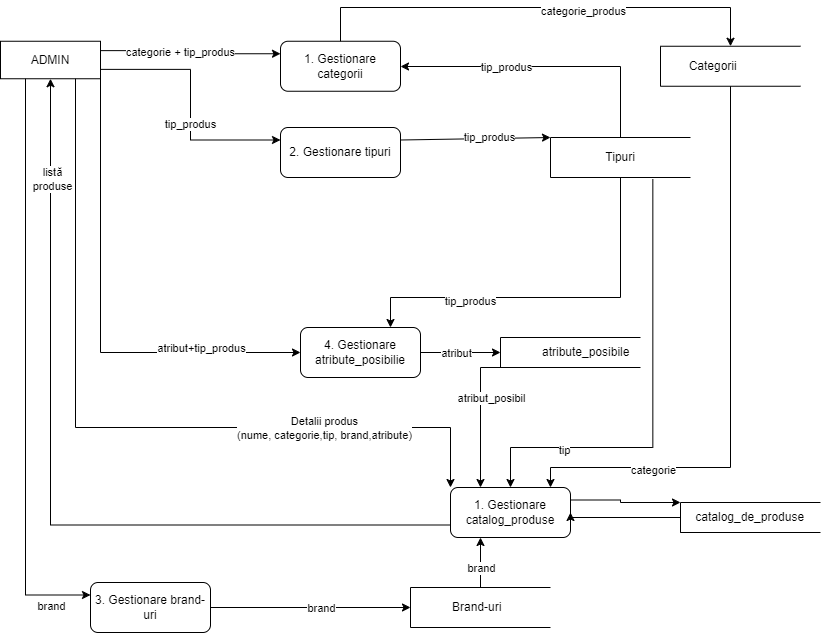

The diagram above was exported from draw.io. Its source (the exported page's mxGraphModel, read from the mxfile embedded in the PNG):
<mxGraphModel dx="1276" dy="614" grid="1" gridSize="10" guides="1" tooltips="1" connect="1" arrows="1" fold="1" page="1" pageScale="1" pageWidth="850" pageHeight="1100" math="0" shadow="0">
  <root>
    <mxCell id="0" />
    <mxCell id="1" parent="0" />
    <mxCell id="rG-SKwgS9jFn2pCjMszK-46" value="ADMIN" style="rounded=0;whiteSpace=wrap;html=1;" parent="1" vertex="1">
      <mxGeometry x="20" y="83.75" width="100" height="37.5" as="geometry" />
    </mxCell>
    <mxCell id="rG-SKwgS9jFn2pCjMszK-47" value="1. Gestionare catalog_produse" style="rounded=1;whiteSpace=wrap;html=1;" parent="1" vertex="1">
      <mxGeometry x="470" y="530" width="120" height="50" as="geometry" />
    </mxCell>
    <mxCell id="rG-SKwgS9jFn2pCjMszK-48" value="&amp;nbsp; &amp;nbsp; catalog_de_produse" style="strokeWidth=1;html=1;shape=mxgraph.flowchart.annotation_1;align=left;pointerEvents=1;" parent="1" vertex="1">
      <mxGeometry x="700" y="545" width="140" height="30" as="geometry" />
    </mxCell>
    <mxCell id="rG-SKwgS9jFn2pCjMszK-49" value="" style="endArrow=classic;html=1;rounded=0;entryX=0;entryY=0;entryDx=0;entryDy=0;entryPerimeter=0;edgeStyle=elbowEdgeStyle;exitX=1;exitY=0.25;exitDx=0;exitDy=0;" parent="1" source="rG-SKwgS9jFn2pCjMszK-47" target="rG-SKwgS9jFn2pCjMszK-48" edge="1">
      <mxGeometry width="50" height="50" relative="1" as="geometry">
        <mxPoint x="590" y="510" as="sourcePoint" />
        <mxPoint x="660" y="350" as="targetPoint" />
        <Array as="points">
          <mxPoint x="640" y="530" />
        </Array>
      </mxGeometry>
    </mxCell>
    <mxCell id="rG-SKwgS9jFn2pCjMszK-50" value="" style="endArrow=classic;html=1;rounded=0;exitX=0.75;exitY=1;exitDx=0;exitDy=0;entryX=0;entryY=0;entryDx=0;entryDy=0;edgeStyle=elbowEdgeStyle;elbow=vertical;" parent="1" source="rG-SKwgS9jFn2pCjMszK-46" target="rG-SKwgS9jFn2pCjMszK-47" edge="1">
      <mxGeometry width="50" height="50" relative="1" as="geometry">
        <mxPoint x="290" y="130" as="sourcePoint" />
        <mxPoint x="340" y="80" as="targetPoint" />
        <Array as="points">
          <mxPoint x="160" y="470" />
          <mxPoint x="330" y="535" />
          <mxPoint x="320" y="560" />
          <mxPoint x="310" y="550" />
          <mxPoint x="210" y="560" />
        </Array>
      </mxGeometry>
    </mxCell>
    <mxCell id="rG-SKwgS9jFn2pCjMszK-51" value="Detalii produs&lt;br style=&quot;border-color: var(--border-color);&quot;&gt;(nume, categorie,tip, brand,atribute)" style="edgeLabel;html=1;align=center;verticalAlign=middle;resizable=0;points=[];" parent="rG-SKwgS9jFn2pCjMszK-50" vertex="1" connectable="0">
      <mxGeometry x="0.4425" y="-1" relative="1" as="geometry">
        <mxPoint x="32" y="-1" as="offset" />
      </mxGeometry>
    </mxCell>
    <mxCell id="rG-SKwgS9jFn2pCjMszK-52" value="" style="endArrow=classic;html=1;rounded=0;exitX=0;exitY=0.75;exitDx=0;exitDy=0;edgeStyle=elbowEdgeStyle;entryX=0.5;entryY=1;entryDx=0;entryDy=0;" parent="1" source="rG-SKwgS9jFn2pCjMszK-47" target="rG-SKwgS9jFn2pCjMszK-46" edge="1">
      <mxGeometry width="50" height="50" relative="1" as="geometry">
        <mxPoint x="310" y="200" as="sourcePoint" />
        <mxPoint x="60" y="130" as="targetPoint" />
        <Array as="points">
          <mxPoint x="70" y="160" />
          <mxPoint x="45" y="180" />
          <mxPoint x="55" y="150" />
          <mxPoint x="60" y="220" />
        </Array>
      </mxGeometry>
    </mxCell>
    <mxCell id="rG-SKwgS9jFn2pCjMszK-53" value="listă&lt;br&gt;produse" style="edgeLabel;html=1;align=center;verticalAlign=middle;resizable=0;points=[];" parent="rG-SKwgS9jFn2pCjMszK-52" vertex="1" connectable="0">
      <mxGeometry x="0.7631" y="-1" relative="1" as="geometry">
        <mxPoint as="offset" />
      </mxGeometry>
    </mxCell>
    <mxCell id="rG-SKwgS9jFn2pCjMszK-54" value="" style="endArrow=classic;html=1;rounded=0;exitX=0;exitY=1;exitDx=0;exitDy=0;exitPerimeter=0;edgeStyle=elbowEdgeStyle;elbow=vertical;entryX=1;entryY=0.5;entryDx=0;entryDy=0;" parent="1" source="rG-SKwgS9jFn2pCjMszK-48" target="rG-SKwgS9jFn2pCjMszK-47" edge="1">
      <mxGeometry width="50" height="50" relative="1" as="geometry">
        <mxPoint x="300" y="370" as="sourcePoint" />
        <mxPoint x="500" y="565" as="targetPoint" />
        <Array as="points">
          <mxPoint x="650" y="560" />
          <mxPoint x="550" y="560" />
          <mxPoint x="600" y="620" />
        </Array>
      </mxGeometry>
    </mxCell>
    <mxCell id="rG-SKwgS9jFn2pCjMszK-55" value="1. Gestionare categorii" style="rounded=1;whiteSpace=wrap;html=1;" parent="1" vertex="1">
      <mxGeometry x="300" y="83.75" width="120" height="50" as="geometry" />
    </mxCell>
    <mxCell id="rG-SKwgS9jFn2pCjMszK-56" value="2. Gestionare tipuri" style="rounded=1;whiteSpace=wrap;html=1;" parent="1" vertex="1">
      <mxGeometry x="300" y="170" width="120" height="50" as="geometry" />
    </mxCell>
    <mxCell id="rG-SKwgS9jFn2pCjMszK-57" value="3. Gestionare brand-uri" style="rounded=1;whiteSpace=wrap;html=1;" parent="1" vertex="1">
      <mxGeometry x="110" y="625" width="120" height="50" as="geometry" />
    </mxCell>
    <mxCell id="rG-SKwgS9jFn2pCjMszK-58" value="4. Gestionare atribute_posibilie" style="rounded=1;whiteSpace=wrap;html=1;" parent="1" vertex="1">
      <mxGeometry x="320" y="370" width="120" height="50" as="geometry" />
    </mxCell>
    <mxCell id="rG-SKwgS9jFn2pCjMszK-59" value="&lt;span style=&quot;white-space: pre;&quot;&gt;&#09;&lt;span style=&quot;white-space: pre;&quot;&gt;&#09;&lt;/span&gt;&lt;/span&gt;Tipuri" style="strokeWidth=1;html=1;shape=mxgraph.flowchart.annotation_1;align=left;pointerEvents=1;" parent="1" vertex="1">
      <mxGeometry x="570" y="180" width="140" height="40" as="geometry" />
    </mxCell>
    <mxCell id="rG-SKwgS9jFn2pCjMszK-60" value="&lt;span style=&quot;white-space: pre;&quot;&gt;&#09;&lt;/span&gt;Categorii&amp;nbsp;" style="strokeWidth=1;html=1;shape=mxgraph.flowchart.annotation_1;align=left;pointerEvents=1;" parent="1" vertex="1">
      <mxGeometry x="680" y="88.75" width="140" height="40" as="geometry" />
    </mxCell>
    <mxCell id="rG-SKwgS9jFn2pCjMszK-61" value="&lt;blockquote style=&quot;margin: 0 0 0 40px; border: none; padding: 0px;&quot;&gt;Brand-uri&lt;/blockquote&gt;" style="strokeWidth=1;html=1;shape=mxgraph.flowchart.annotation_1;align=left;pointerEvents=1;" parent="1" vertex="1">
      <mxGeometry x="430" y="630" width="140" height="40" as="geometry" />
    </mxCell>
    <mxCell id="rG-SKwgS9jFn2pCjMszK-62" value="" style="endArrow=classic;html=1;rounded=0;exitX=1;exitY=0.25;exitDx=0;exitDy=0;entryX=0;entryY=0.25;entryDx=0;entryDy=0;edgeStyle=elbowEdgeStyle;" parent="1" source="rG-SKwgS9jFn2pCjMszK-46" target="rG-SKwgS9jFn2pCjMszK-55" edge="1">
      <mxGeometry width="50" height="50" relative="1" as="geometry">
        <mxPoint x="280" y="110" as="sourcePoint" />
        <mxPoint x="330" y="60" as="targetPoint" />
      </mxGeometry>
    </mxCell>
    <mxCell id="rG-SKwgS9jFn2pCjMszK-63" value="categorie + tip_produs" style="edgeLabel;html=1;align=center;verticalAlign=middle;resizable=0;points=[];" parent="rG-SKwgS9jFn2pCjMszK-62" vertex="1" connectable="0">
      <mxGeometry x="0.2787" y="-2" relative="1" as="geometry">
        <mxPoint x="-34" y="-4" as="offset" />
      </mxGeometry>
    </mxCell>
    <mxCell id="rG-SKwgS9jFn2pCjMszK-64" value="" style="endArrow=classic;html=1;rounded=0;exitX=0.5;exitY=0;exitDx=0;exitDy=0;exitPerimeter=0;entryX=1;entryY=0.5;entryDx=0;entryDy=0;edgeStyle=elbowEdgeStyle;elbow=vertical;" parent="1" source="rG-SKwgS9jFn2pCjMszK-59" target="rG-SKwgS9jFn2pCjMszK-55" edge="1">
      <mxGeometry width="50" height="50" relative="1" as="geometry">
        <mxPoint x="540" y="160" as="sourcePoint" />
        <mxPoint x="590" y="110" as="targetPoint" />
        <Array as="points">
          <mxPoint x="450" y="109" />
          <mxPoint x="600" y="95" />
        </Array>
      </mxGeometry>
    </mxCell>
    <mxCell id="rG-SKwgS9jFn2pCjMszK-65" value="tip_produs" style="edgeLabel;html=1;align=center;verticalAlign=middle;resizable=0;points=[];" parent="rG-SKwgS9jFn2pCjMszK-64" vertex="1" connectable="0">
      <mxGeometry x="0.3382" y="2" relative="1" as="geometry">
        <mxPoint x="9" y="-2" as="offset" />
      </mxGeometry>
    </mxCell>
    <mxCell id="rG-SKwgS9jFn2pCjMszK-66" value="" style="endArrow=classic;html=1;rounded=0;exitX=1;exitY=0.75;exitDx=0;exitDy=0;entryX=0;entryY=0.25;entryDx=0;entryDy=0;edgeStyle=elbowEdgeStyle;" parent="1" source="rG-SKwgS9jFn2pCjMszK-46" target="rG-SKwgS9jFn2pCjMszK-56" edge="1">
      <mxGeometry width="50" height="50" relative="1" as="geometry">
        <mxPoint x="140" y="200" as="sourcePoint" />
        <mxPoint x="190" y="150" as="targetPoint" />
      </mxGeometry>
    </mxCell>
    <mxCell id="rG-SKwgS9jFn2pCjMszK-67" value="tip_produs" style="edgeLabel;html=1;align=center;verticalAlign=middle;resizable=0;points=[];" parent="rG-SKwgS9jFn2pCjMszK-66" vertex="1" connectable="0">
      <mxGeometry x="0.1595" y="-1" relative="1" as="geometry">
        <mxPoint as="offset" />
      </mxGeometry>
    </mxCell>
    <mxCell id="rG-SKwgS9jFn2pCjMszK-68" value="" style="endArrow=classic;html=1;rounded=0;exitX=1;exitY=0.25;exitDx=0;exitDy=0;entryX=0;entryY=0;entryDx=0;entryDy=0;entryPerimeter=0;" parent="1" source="rG-SKwgS9jFn2pCjMszK-56" target="rG-SKwgS9jFn2pCjMszK-59" edge="1">
      <mxGeometry width="50" height="50" relative="1" as="geometry">
        <mxPoint x="500" y="200" as="sourcePoint" />
        <mxPoint x="550" y="150" as="targetPoint" />
      </mxGeometry>
    </mxCell>
    <mxCell id="rG-SKwgS9jFn2pCjMszK-69" value="tip_produs" style="edgeLabel;html=1;align=center;verticalAlign=middle;resizable=0;points=[];" parent="rG-SKwgS9jFn2pCjMszK-68" vertex="1" connectable="0">
      <mxGeometry x="0.1903" y="2" relative="1" as="geometry">
        <mxPoint as="offset" />
      </mxGeometry>
    </mxCell>
    <mxCell id="rG-SKwgS9jFn2pCjMszK-70" value="" style="endArrow=classic;html=1;rounded=0;exitX=0.5;exitY=0;exitDx=0;exitDy=0;entryX=0.5;entryY=0;entryDx=0;entryDy=0;entryPerimeter=0;edgeStyle=elbowEdgeStyle;elbow=vertical;" parent="1" source="rG-SKwgS9jFn2pCjMszK-55" target="rG-SKwgS9jFn2pCjMszK-60" edge="1">
      <mxGeometry width="50" height="50" relative="1" as="geometry">
        <mxPoint x="610" y="100" as="sourcePoint" />
        <mxPoint x="660" y="50" as="targetPoint" />
        <Array as="points">
          <mxPoint x="560" y="50" />
        </Array>
      </mxGeometry>
    </mxCell>
    <mxCell id="rG-SKwgS9jFn2pCjMszK-71" value="categorie_produs" style="edgeLabel;html=1;align=center;verticalAlign=middle;resizable=0;points=[];" parent="rG-SKwgS9jFn2pCjMszK-70" vertex="1" connectable="0">
      <mxGeometry x="0.1924" y="-3" relative="1" as="geometry">
        <mxPoint as="offset" />
      </mxGeometry>
    </mxCell>
    <mxCell id="rG-SKwgS9jFn2pCjMszK-72" value="" style="endArrow=classic;html=1;rounded=0;exitX=0.25;exitY=1;exitDx=0;exitDy=0;entryX=0;entryY=0.25;entryDx=0;entryDy=0;edgeStyle=elbowEdgeStyle;" parent="1" source="rG-SKwgS9jFn2pCjMszK-46" target="rG-SKwgS9jFn2pCjMszK-57" edge="1">
      <mxGeometry width="50" height="50" relative="1" as="geometry">
        <mxPoint x="170" y="280" as="sourcePoint" />
        <mxPoint x="220" y="230" as="targetPoint" />
        <Array as="points">
          <mxPoint x="45" y="210" />
          <mxPoint x="160" y="240" />
          <mxPoint x="160" y="190" />
        </Array>
      </mxGeometry>
    </mxCell>
    <mxCell id="rG-SKwgS9jFn2pCjMszK-73" value="brand" style="edgeLabel;html=1;align=center;verticalAlign=middle;resizable=0;points=[];" parent="rG-SKwgS9jFn2pCjMszK-72" vertex="1" connectable="0">
      <mxGeometry x="0.4323" y="-3" relative="1" as="geometry">
        <mxPoint x="28" y="111" as="offset" />
      </mxGeometry>
    </mxCell>
    <mxCell id="rG-SKwgS9jFn2pCjMszK-74" value="" style="endArrow=classic;html=1;rounded=0;exitX=1;exitY=0.5;exitDx=0;exitDy=0;entryX=0;entryY=0.5;entryDx=0;entryDy=0;entryPerimeter=0;" parent="1" source="rG-SKwgS9jFn2pCjMszK-57" target="rG-SKwgS9jFn2pCjMszK-61" edge="1">
      <mxGeometry width="50" height="50" relative="1" as="geometry">
        <mxPoint x="520" y="380" as="sourcePoint" />
        <mxPoint x="570" y="330" as="targetPoint" />
      </mxGeometry>
    </mxCell>
    <mxCell id="rG-SKwgS9jFn2pCjMszK-75" value="brand" style="edgeLabel;html=1;align=center;verticalAlign=middle;resizable=0;points=[];" parent="rG-SKwgS9jFn2pCjMszK-74" vertex="1" connectable="0">
      <mxGeometry x="-0.3143" y="2" relative="1" as="geometry">
        <mxPoint x="41" y="2" as="offset" />
      </mxGeometry>
    </mxCell>
    <mxCell id="rG-SKwgS9jFn2pCjMszK-76" value="" style="endArrow=classic;html=1;rounded=0;exitX=1;exitY=1;exitDx=0;exitDy=0;edgeStyle=elbowEdgeStyle;elbow=vertical;entryX=0;entryY=0.5;entryDx=0;entryDy=0;" parent="1" source="rG-SKwgS9jFn2pCjMszK-46" target="rG-SKwgS9jFn2pCjMszK-58" edge="1">
      <mxGeometry width="50" height="50" relative="1" as="geometry">
        <mxPoint x="170" y="340" as="sourcePoint" />
        <mxPoint x="460" y="395" as="targetPoint" />
        <Array as="points">
          <mxPoint x="290" y="395" />
        </Array>
      </mxGeometry>
    </mxCell>
    <mxCell id="rG-SKwgS9jFn2pCjMszK-77" value="atribut+tip_produs" style="edgeLabel;html=1;align=center;verticalAlign=middle;resizable=0;points=[];" parent="rG-SKwgS9jFn2pCjMszK-76" vertex="1" connectable="0">
      <mxGeometry x="0.1007" y="-3" relative="1" as="geometry">
        <mxPoint x="103" y="8" as="offset" />
      </mxGeometry>
    </mxCell>
    <mxCell id="rG-SKwgS9jFn2pCjMszK-78" value="&lt;blockquote style=&quot;margin: 0 0 0 40px; border: none; padding: 0px;&quot;&gt;atribute_posibile&lt;/blockquote&gt;" style="strokeWidth=1;html=1;shape=mxgraph.flowchart.annotation_1;align=left;pointerEvents=1;" parent="1" vertex="1">
      <mxGeometry x="520" y="380" width="140" height="30" as="geometry" />
    </mxCell>
    <mxCell id="rG-SKwgS9jFn2pCjMszK-79" value="" style="endArrow=classic;html=1;rounded=0;elbow=vertical;exitX=1;exitY=0.5;exitDx=0;exitDy=0;entryX=0;entryY=0.5;entryDx=0;entryDy=0;entryPerimeter=0;" parent="1" source="rG-SKwgS9jFn2pCjMszK-58" target="rG-SKwgS9jFn2pCjMszK-78" edge="1">
      <mxGeometry width="50" height="50" relative="1" as="geometry">
        <mxPoint x="580" y="350" as="sourcePoint" />
        <mxPoint x="630" y="300" as="targetPoint" />
      </mxGeometry>
    </mxCell>
    <mxCell id="rG-SKwgS9jFn2pCjMszK-80" value="atribut" style="edgeLabel;html=1;align=center;verticalAlign=middle;resizable=0;points=[];" parent="rG-SKwgS9jFn2pCjMszK-79" vertex="1" connectable="0">
      <mxGeometry x="-0.52" relative="1" as="geometry">
        <mxPoint x="16" as="offset" />
      </mxGeometry>
    </mxCell>
    <mxCell id="rG-SKwgS9jFn2pCjMszK-81" value="" style="endArrow=classic;html=1;rounded=0;exitX=0.5;exitY=1;exitDx=0;exitDy=0;exitPerimeter=0;entryX=0.75;entryY=0;entryDx=0;entryDy=0;edgeStyle=elbowEdgeStyle;elbow=vertical;" parent="1" source="rG-SKwgS9jFn2pCjMszK-59" target="rG-SKwgS9jFn2pCjMszK-58" edge="1">
      <mxGeometry width="50" height="50" relative="1" as="geometry">
        <mxPoint x="660" y="260" as="sourcePoint" />
        <mxPoint x="740" y="260" as="targetPoint" />
        <Array as="points">
          <mxPoint x="560" y="340" />
        </Array>
      </mxGeometry>
    </mxCell>
    <mxCell id="rG-SKwgS9jFn2pCjMszK-82" value="tip_produs" style="edgeLabel;html=1;align=center;verticalAlign=middle;resizable=0;points=[];" parent="rG-SKwgS9jFn2pCjMszK-81" vertex="1" connectable="0">
      <mxGeometry x="0.4267" y="3" relative="1" as="geometry">
        <mxPoint as="offset" />
      </mxGeometry>
    </mxCell>
    <mxCell id="rG-SKwgS9jFn2pCjMszK-83" value="" style="endArrow=classic;html=1;rounded=0;exitX=0.5;exitY=1;exitDx=0;exitDy=0;exitPerimeter=0;entryX=0.25;entryY=0;entryDx=0;entryDy=0;edgeStyle=elbowEdgeStyle;" parent="1" source="rG-SKwgS9jFn2pCjMszK-78" target="rG-SKwgS9jFn2pCjMszK-47" edge="1">
      <mxGeometry width="50" height="50" relative="1" as="geometry">
        <mxPoint x="600" y="490" as="sourcePoint" />
        <mxPoint x="650" y="440" as="targetPoint" />
        <Array as="points">
          <mxPoint x="500" y="470" />
        </Array>
      </mxGeometry>
    </mxCell>
    <mxCell id="rG-SKwgS9jFn2pCjMszK-84" value="atribut_posibil" style="edgeLabel;html=1;align=center;verticalAlign=middle;resizable=0;points=[];" parent="rG-SKwgS9jFn2pCjMszK-83" vertex="1" connectable="0">
      <mxGeometry x="-0.3027" relative="1" as="geometry">
        <mxPoint x="-7" y="30" as="offset" />
      </mxGeometry>
    </mxCell>
    <mxCell id="rG-SKwgS9jFn2pCjMszK-85" value="" style="endArrow=classic;html=1;rounded=0;exitX=0.731;exitY=1.045;exitDx=0;exitDy=0;exitPerimeter=0;entryX=0.5;entryY=0;entryDx=0;entryDy=0;edgeStyle=elbowEdgeStyle;elbow=vertical;" parent="1" source="rG-SKwgS9jFn2pCjMszK-59" target="rG-SKwgS9jFn2pCjMszK-47" edge="1">
      <mxGeometry width="50" height="50" relative="1" as="geometry">
        <mxPoint x="710" y="320" as="sourcePoint" />
        <mxPoint x="760" y="270" as="targetPoint" />
        <Array as="points">
          <mxPoint x="620" y="490" />
        </Array>
      </mxGeometry>
    </mxCell>
    <mxCell id="rG-SKwgS9jFn2pCjMszK-86" value="tip" style="edgeLabel;html=1;align=center;verticalAlign=middle;resizable=0;points=[];" parent="rG-SKwgS9jFn2pCjMszK-85" vertex="1" connectable="0">
      <mxGeometry x="0.5836" y="2" relative="1" as="geometry">
        <mxPoint as="offset" />
      </mxGeometry>
    </mxCell>
    <mxCell id="rG-SKwgS9jFn2pCjMszK-87" value="" style="endArrow=classic;html=1;rounded=0;exitX=0.5;exitY=1;exitDx=0;exitDy=0;exitPerimeter=0;edgeStyle=elbowEdgeStyle;elbow=vertical;" parent="1" source="rG-SKwgS9jFn2pCjMszK-60" edge="1">
      <mxGeometry width="50" height="50" relative="1" as="geometry">
        <mxPoint x="770" y="360" as="sourcePoint" />
        <mxPoint x="570" y="530" as="targetPoint" />
        <Array as="points">
          <mxPoint x="680" y="510" />
        </Array>
      </mxGeometry>
    </mxCell>
    <mxCell id="rG-SKwgS9jFn2pCjMszK-88" value="categorie" style="edgeLabel;html=1;align=center;verticalAlign=middle;resizable=0;points=[];" parent="rG-SKwgS9jFn2pCjMszK-87" vertex="1" connectable="0">
      <mxGeometry x="0.5809" y="2" relative="1" as="geometry">
        <mxPoint as="offset" />
      </mxGeometry>
    </mxCell>
    <mxCell id="rG-SKwgS9jFn2pCjMszK-89" value="" style="endArrow=classic;html=1;rounded=0;elbow=vertical;exitX=0.5;exitY=0;exitDx=0;exitDy=0;exitPerimeter=0;entryX=0.25;entryY=1;entryDx=0;entryDy=0;" parent="1" source="rG-SKwgS9jFn2pCjMszK-61" target="rG-SKwgS9jFn2pCjMszK-47" edge="1">
      <mxGeometry width="50" height="50" relative="1" as="geometry">
        <mxPoint x="380" y="640" as="sourcePoint" />
        <mxPoint x="430" y="590" as="targetPoint" />
      </mxGeometry>
    </mxCell>
    <mxCell id="rG-SKwgS9jFn2pCjMszK-90" value="brand" style="edgeLabel;html=1;align=center;verticalAlign=middle;resizable=0;points=[];" parent="rG-SKwgS9jFn2pCjMszK-89" vertex="1" connectable="0">
      <mxGeometry x="0.305" y="-1" relative="1" as="geometry">
        <mxPoint x="-1" y="13" as="offset" />
      </mxGeometry>
    </mxCell>
  </root>
</mxGraphModel>